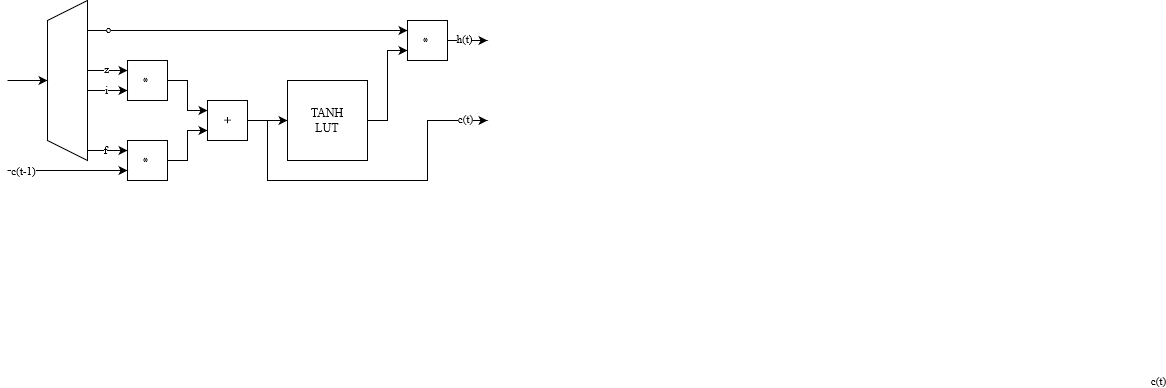

The diagram above was exported from draw.io. Its source (the exported page's mxGraphModel, read from the mxfile embedded in the PNG):
<mxGraphModel dx="928" dy="495" grid="1" gridSize="10" guides="1" tooltips="1" connect="1" arrows="1" fold="1" page="1" pageScale="1" pageWidth="827" pageHeight="1169" math="0" shadow="0">
  <root>
    <mxCell id="0" />
    <mxCell id="1" parent="0" />
    <mxCell id="vYU0HU1Bf5u5p1x78uem-1" value="" style="shape=trapezoid;perimeter=trapezoidPerimeter;whiteSpace=wrap;html=1;fixedSize=1;rotation=-90;" vertex="1" parent="1">
      <mxGeometry x="60" y="220" width="160" height="40" as="geometry" />
    </mxCell>
    <mxCell id="vYU0HU1Bf5u5p1x78uem-2" value="" style="endArrow=classic;html=1;rounded=0;" edge="1" parent="1" target="vYU0HU1Bf5u5p1x78uem-1">
      <mxGeometry width="50" height="50" relative="1" as="geometry">
        <mxPoint x="80" y="240" as="sourcePoint" />
        <mxPoint x="180" y="110" as="targetPoint" />
      </mxGeometry>
    </mxCell>
    <mxCell id="vYU0HU1Bf5u5p1x78uem-10" style="edgeStyle=orthogonalEdgeStyle;rounded=0;orthogonalLoop=1;jettySize=auto;html=1;entryX=0.25;entryY=0;entryDx=0;entryDy=0;" edge="1" parent="1" source="vYU0HU1Bf5u5p1x78uem-3" target="vYU0HU1Bf5u5p1x78uem-9">
      <mxGeometry relative="1" as="geometry" />
    </mxCell>
    <mxCell id="vYU0HU1Bf5u5p1x78uem-3" value="*" style="whiteSpace=wrap;html=1;aspect=fixed;rotation=-90;" vertex="1" parent="1">
      <mxGeometry x="200" y="300" width="40" height="40" as="geometry" />
    </mxCell>
    <mxCell id="vYU0HU1Bf5u5p1x78uem-4" value="" style="endArrow=classic;html=1;rounded=0;entryX=0.75;entryY=0;entryDx=0;entryDy=0;" edge="1" parent="1" target="vYU0HU1Bf5u5p1x78uem-3">
      <mxGeometry width="50" height="50" relative="1" as="geometry">
        <mxPoint x="160" y="310" as="sourcePoint" />
        <mxPoint x="180" y="110" as="targetPoint" />
      </mxGeometry>
    </mxCell>
    <mxCell id="vYU0HU1Bf5u5p1x78uem-24" value="f" style="edgeLabel;html=1;align=center;verticalAlign=middle;resizable=0;points=[];" vertex="1" connectable="0" parent="vYU0HU1Bf5u5p1x78uem-4">
      <mxGeometry x="-0.1357" y="1" relative="1" as="geometry">
        <mxPoint as="offset" />
      </mxGeometry>
    </mxCell>
    <mxCell id="vYU0HU1Bf5u5p1x78uem-11" style="edgeStyle=orthogonalEdgeStyle;rounded=0;orthogonalLoop=1;jettySize=auto;html=1;entryX=0.75;entryY=0;entryDx=0;entryDy=0;" edge="1" parent="1" source="vYU0HU1Bf5u5p1x78uem-5" target="vYU0HU1Bf5u5p1x78uem-9">
      <mxGeometry relative="1" as="geometry" />
    </mxCell>
    <mxCell id="vYU0HU1Bf5u5p1x78uem-5" value="*" style="whiteSpace=wrap;html=1;aspect=fixed;rotation=-90;" vertex="1" parent="1">
      <mxGeometry x="200" y="220" width="40" height="40" as="geometry" />
    </mxCell>
    <mxCell id="vYU0HU1Bf5u5p1x78uem-7" value="" style="endArrow=classic;html=1;rounded=0;entryX=0.75;entryY=0;entryDx=0;entryDy=0;" edge="1" parent="1">
      <mxGeometry width="50" height="50" relative="1" as="geometry">
        <mxPoint x="160" y="250" as="sourcePoint" />
        <mxPoint x="200" y="250" as="targetPoint" />
      </mxGeometry>
    </mxCell>
    <mxCell id="vYU0HU1Bf5u5p1x78uem-25" value="i" style="edgeLabel;html=1;align=center;verticalAlign=middle;resizable=0;points=[];" vertex="1" connectable="0" parent="vYU0HU1Bf5u5p1x78uem-7">
      <mxGeometry x="0.0071" relative="1" as="geometry">
        <mxPoint x="-1" y="-1" as="offset" />
      </mxGeometry>
    </mxCell>
    <mxCell id="vYU0HU1Bf5u5p1x78uem-8" value="" style="endArrow=classic;html=1;rounded=0;entryX=0.75;entryY=0;entryDx=0;entryDy=0;" edge="1" parent="1">
      <mxGeometry width="50" height="50" relative="1" as="geometry">
        <mxPoint x="160" y="230" as="sourcePoint" />
        <mxPoint x="200" y="230" as="targetPoint" />
      </mxGeometry>
    </mxCell>
    <mxCell id="vYU0HU1Bf5u5p1x78uem-26" value="z" style="edgeLabel;html=1;align=center;verticalAlign=middle;resizable=0;points=[];" vertex="1" connectable="0" parent="vYU0HU1Bf5u5p1x78uem-8">
      <mxGeometry x="0.0929" relative="1" as="geometry">
        <mxPoint x="-3" y="-2" as="offset" />
      </mxGeometry>
    </mxCell>
    <mxCell id="vYU0HU1Bf5u5p1x78uem-13" style="edgeStyle=orthogonalEdgeStyle;rounded=0;orthogonalLoop=1;jettySize=auto;html=1;entryX=0;entryY=0.5;entryDx=0;entryDy=0;" edge="1" parent="1" source="vYU0HU1Bf5u5p1x78uem-9" target="vYU0HU1Bf5u5p1x78uem-12">
      <mxGeometry relative="1" as="geometry" />
    </mxCell>
    <mxCell id="vYU0HU1Bf5u5p1x78uem-31" style="edgeStyle=orthogonalEdgeStyle;rounded=0;orthogonalLoop=1;jettySize=auto;html=1;" edge="1" parent="1" source="vYU0HU1Bf5u5p1x78uem-9">
      <mxGeometry relative="1" as="geometry">
        <mxPoint x="560" y="280" as="targetPoint" />
        <Array as="points">
          <mxPoint x="340" y="280" />
          <mxPoint x="340" y="340" />
          <mxPoint x="500" y="340" />
          <mxPoint x="500" y="280" />
        </Array>
      </mxGeometry>
    </mxCell>
    <mxCell id="vYU0HU1Bf5u5p1x78uem-33" value="c(t)" style="edgeLabel;html=1;align=center;verticalAlign=middle;resizable=0;points=[];" vertex="1" connectable="0" parent="vYU0HU1Bf5u5p1x78uem-31">
      <mxGeometry x="0.8865" y="1" relative="1" as="geometry">
        <mxPoint x="691" y="261" as="offset" />
      </mxGeometry>
    </mxCell>
    <mxCell id="vYU0HU1Bf5u5p1x78uem-34" value="c(t)" style="edgeLabel;html=1;align=center;verticalAlign=middle;resizable=0;points=[];" vertex="1" connectable="0" parent="vYU0HU1Bf5u5p1x78uem-31">
      <mxGeometry x="0.8548" y="-2" relative="1" as="geometry">
        <mxPoint x="3" y="-4" as="offset" />
      </mxGeometry>
    </mxCell>
    <mxCell id="vYU0HU1Bf5u5p1x78uem-9" value="+" style="whiteSpace=wrap;html=1;aspect=fixed;rotation=-90;" vertex="1" parent="1">
      <mxGeometry x="280" y="260" width="40" height="40" as="geometry" />
    </mxCell>
    <mxCell id="vYU0HU1Bf5u5p1x78uem-16" style="edgeStyle=orthogonalEdgeStyle;rounded=0;orthogonalLoop=1;jettySize=auto;html=1;entryX=0.25;entryY=0;entryDx=0;entryDy=0;" edge="1" parent="1" source="vYU0HU1Bf5u5p1x78uem-12" target="vYU0HU1Bf5u5p1x78uem-14">
      <mxGeometry relative="1" as="geometry">
        <Array as="points">
          <mxPoint x="460" y="280" />
          <mxPoint x="460" y="210" />
        </Array>
      </mxGeometry>
    </mxCell>
    <mxCell id="vYU0HU1Bf5u5p1x78uem-12" value="&lt;div&gt;TANH&lt;/div&gt;&lt;div&gt;LUT&lt;br&gt;&lt;/div&gt;" style="whiteSpace=wrap;html=1;aspect=fixed;rotation=0;" vertex="1" parent="1">
      <mxGeometry x="360" y="240" width="80" height="80" as="geometry" />
    </mxCell>
    <mxCell id="vYU0HU1Bf5u5p1x78uem-20" style="edgeStyle=orthogonalEdgeStyle;rounded=0;orthogonalLoop=1;jettySize=auto;html=1;" edge="1" parent="1" source="vYU0HU1Bf5u5p1x78uem-14">
      <mxGeometry relative="1" as="geometry">
        <mxPoint x="560" y="200" as="targetPoint" />
      </mxGeometry>
    </mxCell>
    <mxCell id="vYU0HU1Bf5u5p1x78uem-32" value="h(t)" style="edgeLabel;html=1;align=center;verticalAlign=middle;resizable=0;points=[];" vertex="1" connectable="0" parent="vYU0HU1Bf5u5p1x78uem-20">
      <mxGeometry x="0.0699" y="-4" relative="1" as="geometry">
        <mxPoint x="-5" y="-7" as="offset" />
      </mxGeometry>
    </mxCell>
    <mxCell id="vYU0HU1Bf5u5p1x78uem-14" value="*" style="whiteSpace=wrap;html=1;aspect=fixed;rotation=-90;" vertex="1" parent="1">
      <mxGeometry x="480" y="180" width="40" height="40" as="geometry" />
    </mxCell>
    <mxCell id="vYU0HU1Bf5u5p1x78uem-15" value="" style="endArrow=classic;html=1;rounded=0;entryX=0.75;entryY=0;entryDx=0;entryDy=0;" edge="1" parent="1" target="vYU0HU1Bf5u5p1x78uem-14">
      <mxGeometry width="50" height="50" relative="1" as="geometry">
        <mxPoint x="160" y="190" as="sourcePoint" />
        <mxPoint x="330" y="110" as="targetPoint" />
      </mxGeometry>
    </mxCell>
    <mxCell id="vYU0HU1Bf5u5p1x78uem-28" value="o" style="edgeLabel;html=1;align=center;verticalAlign=middle;resizable=0;points=[];" vertex="1" connectable="0" parent="vYU0HU1Bf5u5p1x78uem-15">
      <mxGeometry x="-0.8705" relative="1" as="geometry">
        <mxPoint y="-2" as="offset" />
      </mxGeometry>
    </mxCell>
    <mxCell id="vYU0HU1Bf5u5p1x78uem-21" value="" style="endArrow=classic;html=1;rounded=0;entryX=0.25;entryY=0;entryDx=0;entryDy=0;" edge="1" parent="1" target="vYU0HU1Bf5u5p1x78uem-3">
      <mxGeometry width="50" height="50" relative="1" as="geometry">
        <mxPoint x="80" y="330" as="sourcePoint" />
        <mxPoint x="150" y="110" as="targetPoint" />
      </mxGeometry>
    </mxCell>
    <mxCell id="vYU0HU1Bf5u5p1x78uem-22" value="c(t-1)" style="edgeLabel;html=1;align=center;verticalAlign=middle;resizable=0;points=[];rotation=0;" vertex="1" connectable="0" parent="vYU0HU1Bf5u5p1x78uem-21">
      <mxGeometry x="-0.7833" y="-2" relative="1" as="geometry">
        <mxPoint x="2" y="-2" as="offset" />
      </mxGeometry>
    </mxCell>
  </root>
</mxGraphModel>